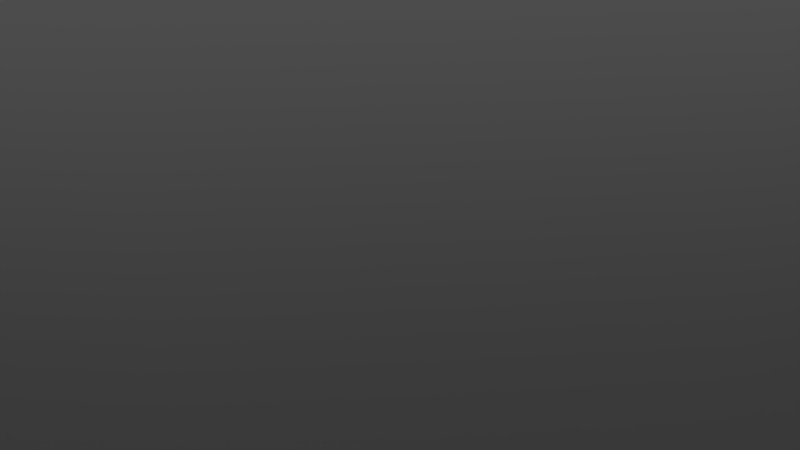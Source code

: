 # Source: lightbulb.blend  (saved by Blender 2.76.0; exported with 4.5.12 LTS)
import bpy
from mathutils import Matrix  # noqa: F401  (used for matrix-valued properties, if any)

bpy.ops.wm.read_factory_settings(use_empty=True)
scene = bpy.context.scene
scene.name = 'Scene'

# ---- collections
col_collection_1 = bpy.data.collections.new('Collection 1'); scene.collection.children.link(col_collection_1)

# ---- materials (node trees are filled in below, after node groups)
mat_material = bpy.data.materials.new('Material')
mat_material.alpha_threshold = 0.0
mat_material.use_transparent_shadow = False
mat_material.roughness = 0.5
mat_material.specular_intensity = 1.0
mat_material_001 = bpy.data.materials.new('Material.001')
mat_material_001.alpha_threshold = 0.0
mat_material_001.use_transparent_shadow = False
mat_material_001.diffuse_color = (0.1045, 0.1045, 0.1045, 1.0)
mat_material_001.roughness = 0.5
mat_material_001.specular_intensity = 1.0

# ---- material node trees

# ---- world
world_world = bpy.data.worlds.new('World'); scene.world = world_world
world_world.color = (0.05088, 0.05088, 0.05088)
world_world.use_sun_shadow = False
world_world.sun_shadow_jitter_overblur = 0.0
world_world.cycles.sampling_method = 'MANUAL'
world_world.cycles.sample_map_resolution = 256

# ---- cameras
cam_camera = bpy.data.cameras.new('Camera')
cam_camera.clip_end = 100.0
cam_camera.lens = 35.0
cam_camera.sensor_width = 32.0
cam_camera.sensor_height = 18.0
cam_camera.ortho_scale = 7.314
cam_camera.dof.focus_distance = 0.0
cam_camera.dof.aperture_fstop = 128.0

# ---- lights
light_hemi = bpy.data.lights.new('Hemi', 'SUN')
light_hemi.transmission_factor = 0.0
light_hemi.angle = 0.1993
light_hemi.energy = 1.0
light_hemi.shadow_buffer_clip_start = 0.5
light_hemi.shadow_soft_size = 0.1
light_hemi.shadow_cascade_max_distance = 1000.0
light_hemi.cycles.use_multiple_importance_sampling = False
light_lamp = bpy.data.lights.new('Lamp', 'POINT')
light_lamp.transmission_factor = 0.0
light_lamp.cutoff_distance = 30.0
light_lamp.energy = 212.0
light_lamp.shadow_buffer_clip_start = 1.001
light_lamp.shadow_soft_size = 0.166
light_lamp.shadow_maximum_resolution = 0.006
light_lamp.use_absolute_resolution = True
light_lamp.cycles.use_multiple_importance_sampling = False

# ---- meshes
me_cylinder_001 = bpy.data.meshes.new('Cylinder.001')
me_cylinder_001.from_pydata([(-2.323, -2.133, -3.129), (-2.323, -2.133, -2.714), (-2.323, 1.968, -3.129), (-2.323, 1.968, -2.714), (2.321, -2.133, -3.129), (2.321, -2.133, -2.714), (2.321, 1.968, -3.129), (2.321, 1.968, -2.714), (-0.001177, 1.968, -2.33), (-0.001177, 1.968, -2.746), (-0.001177, -2.133, -2.33), (-0.001177, -2.133, -2.746), (-2.323, -2.133, -3.129), (-2.543, -1.939, -2.714), (-2.543, 1.773, -2.714), (-2.323, 1.968, -3.129), (2.524, 1.788, -2.714), (2.321, 1.968, -3.129), (2.524, -1.953, -2.714), (2.321, -2.133, -3.129), (2.733, 1.788, -2.714), (2.937, 1.968, -3.129), (2.733, -1.953, -2.714), (2.937, -2.133, -3.129), (2.321, -2.133, -9.185), (2.321, 1.968, -9.185), (2.937, -2.133, -9.185), (2.937, 1.968, -9.185), (-2.885, -2.133, -3.129), (-2.665, -1.939, -2.714), (-2.665, 1.773, -2.714), (-2.885, 1.968, -3.129), (-2.323, 1.968, -9.185), (-2.323, -2.133, -9.185), (-2.885, 1.968, -9.185), (-2.885, -2.133, -9.185), (2.321, 1.968, -2.714), (2.321, -2.133, -2.714), (2.937, 1.968, -2.714), (2.937, -2.133, -2.714), (-2.323, -2.133, -2.714), (-2.323, 1.968, -2.714), (-2.885, -2.133, -2.714), (-2.885, 1.968, -2.714), (-2.543, -1.939, -2.002), (-2.543, 1.773, -2.002), (-2.665, -1.939, -2.006), (-2.665, 1.773, -2.006), (-2.544, -1.939, -1.999), (-2.544, 1.773, -1.999), (-2.664, -1.939, -2.009), (-2.664, 1.773, -2.009), (-2.565, -1.939, -1.979), (-2.565, 1.773, -1.979), (-2.643, -1.939, -2.029), (-2.643, 1.773, -2.029), (-2.552, -1.939, -1.987), (-2.552, 1.773, -1.987), (-2.656, -1.939, -2.021), (-2.656, 1.773, -2.021), (-2.552, -1.939, -1.987), (-2.552, 1.773, -1.987), (-2.656, -1.939, -2.021), (-2.656, 1.773, -2.021), (-2.552, -1.939, -1.987), (-2.552, 1.773, -1.987), (-2.656, -1.939, -2.021), (-2.656, 1.773, -2.021), (-2.562, -1.939, -1.98), (-2.562, 1.773, -1.98), (-2.646, -1.939, -2.027), (-2.646, 1.773, -2.027), (-2.543, -1.939, -2.004), (-2.543, 1.773, -2.004), (-2.665, -1.939, -2.003), (-2.665, 1.773, -2.003), (-2.548, -1.939, -1.991), (-2.548, 1.773, -1.991), (-2.66, -1.939, -2.017), (-2.66, 1.773, -2.017), (-6.683, -1.939, 3.248), (-6.683, 1.773, 3.248), (-6.794, -1.939, 3.222), (-6.794, 1.773, 3.222), (-7.426, -1.939, 4.19), (-7.426, 1.773, 4.19), (-7.537, -1.939, 4.164), (-7.537, 1.773, 4.164), (2.581, 1.76, -2.714), (2.509, -1.951, -2.714), (2.703, 1.758, -2.714), (2.63, -1.953, -2.714), (2.581, 1.76, -2.002), (2.509, -1.951, -2.002), (2.703, 1.758, -2.006), (2.63, -1.953, -2.006), (2.582, 1.76, -1.999), (2.509, -1.951, -1.999), (2.702, 1.758, -2.009), (2.629, -1.953, -2.009), (2.603, 1.76, -1.979), (2.53, -1.951, -1.979), (2.681, 1.758, -2.029), (2.609, -1.953, -2.029), (2.59, 1.76, -1.987), (2.517, -1.951, -1.987), (2.694, 1.758, -2.021), (2.621, -1.953, -2.021), (2.59, 1.76, -1.987), (2.517, -1.951, -1.987), (2.694, 1.758, -2.021), (2.621, -1.953, -2.021), (2.59, 1.76, -1.987), (2.517, -1.951, -1.987), (2.694, 1.758, -2.021), (2.621, -1.953, -2.021), (2.6, 1.76, -1.98), (2.527, -1.951, -1.98), (2.684, 1.758, -2.027), (2.612, -1.953, -2.027), (2.581, 1.76, -2.004), (2.509, -1.951, -2.004), (2.703, 1.758, -2.003), (2.63, -1.953, -2.003), (2.586, 1.76, -1.991), (2.514, -1.951, -1.991), (2.698, 1.758, -2.017), (2.625, -1.953, -2.017), (6.72, 1.681, 4.201), (6.648, -2.03, 4.201), (6.832, 1.679, 4.175), (6.759, -2.032, 4.175), (-1.564e-08, 1.132, -2.541), (0.2208, 1.11, -2.541), (0.4331, 1.046, -2.541), (0.6288, 0.941, -2.541), (0.8003, 0.8003, -2.541), (0.941, 0.6288, -2.541), (1.046, 0.4331, -2.541), (1.11, 0.2208, -2.541), (1.132, 4.79e-08, -2.541), (1.11, -0.2208, -2.541), (1.046, -0.4331, -2.541), (0.941, -0.6288, -2.541), (0.8003, -0.8003, -2.541), (0.6288, -0.941, -2.541), (0.4331, -1.046, -2.541), (0.2208, -1.11, -2.541), (-3.844e-07, -1.132, -2.541), (-0.2208, -1.11, -2.541), (-0.4331, -1.046, -2.541), (-0.6288, -0.941, -2.541), (-0.8003, -0.8003, -2.541), (-0.941, -0.6288, -2.541), (-1.046, -0.4331, -2.541), (-1.11, -0.2208, -2.541), (-1.132, 1.055e-06, -2.541), (-1.11, 0.2208, -2.541), (-1.046, 0.4331, -2.541), (-0.941, 0.6288, -2.541), (-0.8003, 0.8003, -2.541), (-0.6288, 0.941, -2.541), (-0.4331, 1.046, -2.541), (-0.2208, 1.11, -2.541), (-1.151e-07, 1.968, 0.6843), (0.3839, 1.93, 0.6843), (0.753, 1.818, 0.6843), (1.093, 1.636, 0.6843), (1.391, 1.391, 0.6843), (1.636, 1.093, 0.6843), (1.818, 0.753, 0.6843), (1.93, 0.3839, 0.6843), (1.968, -1.263e-07, 0.6843), (1.93, -0.3839, 0.6843), (1.818, -0.753, 0.6843), (1.636, -1.093, 0.6843), (1.391, -1.391, 0.6843), (1.093, -1.636, 0.6843), (0.753, -1.818, 0.6843), (0.3839, -1.93, 0.6843), (-7.562e-07, -1.968, 0.6843), (-0.3839, -1.93, 0.6843), (-0.753, -1.818, 0.6843), (-1.093, -1.636, 0.6843), (-1.391, -1.391, 0.6843), (-1.636, -1.093, 0.6843), (-1.818, -0.753, 0.6843), (-1.93, -0.3839, 0.6843), (-1.968, 1.625e-06, 0.6843), (-1.93, 0.3839, 0.6843), (-1.818, 0.753, 0.6843), (-1.636, 1.093, 0.6843), (-1.391, 1.391, 0.6843), (-1.093, 1.636, 0.6843), (-0.7529, 1.818, 0.6843), (-0.3838, 1.93, 0.6843), (0.205, 1.03, 0.5433), (0.4021, 0.9707, 0.5433), (0.5837, 0.8736, 0.5433), (0.7429, 0.7429, 0.5433), (0.8736, 0.5837, 0.5433), (0.9707, 0.4021, 0.5433), (1.03, 0.205, 0.5433), (1.051, 1.008e-07, 0.5433), (1.03, -0.205, 0.5433), (0.9707, -0.4021, 0.5433), (0.8736, -0.5837, 0.5433), (0.7429, -0.7429, 0.5433), (0.5837, -0.8736, 0.5433), (0.4021, -0.9707, 0.5433), (0.205, -1.03, 0.5433), (-3.613e-07, -1.051, 0.5433), (-0.205, -1.03, 0.5433), (-0.4021, -0.9707, 0.5433), (-0.5837, -0.8736, 0.5433), (-0.7429, -0.7429, 0.5433), (-0.8736, -0.5837, 0.5433), (-0.9707, -0.4021, 0.5433), (-1.03, -0.205, 0.5433), (-1.051, 1.036e-06, 0.5433), (-1.03, 0.205, 0.5433), (-0.9707, 0.4021, 0.5433), (-0.8736, 0.5837, 0.5433), (-0.7429, 0.7429, 0.5433), (-0.5837, 0.8736, 0.5433), (-0.4021, 0.9707, 0.5433), (-0.205, 1.03, 0.5433), (-1.894e-08, 1.051, 0.5433), (-3.278e-07, 1.694, 0.9959), (-1.151e-07, 1.968, 0.7239), (-2.215e-07, 1.831, 0.9595), (-1.439e-07, 1.931, 0.8599), (0.3305, 1.662, 0.9959), (0.3839, 1.93, 0.7239), (0.3572, 1.796, 0.9595), (0.3767, 1.894, 0.8599), (0.6484, 1.565, 0.9959), (0.753, 1.818, 0.7239), (0.7007, 1.692, 0.9595), (0.7389, 1.784, 0.8599), (0.9413, 1.409, 0.9959), (1.093, 1.636, 0.7239), (1.017, 1.522, 0.9595), (1.073, 1.606, 0.8599), (1.198, 1.198, 0.9959), (1.391, 1.391, 0.7239), (1.295, 1.295, 0.9595), (1.365, 1.365, 0.8599), (1.409, 0.9413, 0.9959), (1.636, 1.093, 0.7239), (1.522, 1.017, 0.9595), (1.606, 1.073, 0.8599), (1.565, 0.6484, 0.9959), (1.818, 0.753, 0.7239), (1.692, 0.7007, 0.9595), (1.784, 0.7389, 0.8599), (1.662, 0.3305, 0.9959), (1.93, 0.3839, 0.7239), (1.796, 0.3572, 0.9595), (1.894, 0.3767, 0.8599), (1.694, -2.086e-07, 0.9959), (1.968, -1.263e-07, 0.7239), (1.831, -1.675e-07, 0.9595), (1.931, -1.378e-07, 0.8599), (1.662, -0.3305, 0.9959), (1.93, -0.3839, 0.7239), (1.796, -0.3572, 0.9595), (1.894, -0.3767, 0.8599), (1.565, -0.6484, 0.9959), (1.818, -0.753, 0.7239), (1.692, -0.7007, 0.9595), (1.784, -0.7389, 0.8599), (1.409, -0.9413, 0.9959), (1.636, -1.093, 0.7239), (1.522, -1.017, 0.9595), (1.606, -1.073, 0.8599), (1.198, -1.198, 0.9959), (1.391, -1.391, 0.7239), (1.295, -1.295, 0.9595), (1.365, -1.365, 0.8599), (0.9413, -1.409, 0.9959), (1.093, -1.636, 0.7239), (1.017, -1.522, 0.9595), (1.073, -1.606, 0.8599), (0.6484, -1.565, 0.9959), (0.753, -1.818, 0.7239), (0.7007, -1.692, 0.9595), (0.7389, -1.784, 0.8599), (0.3305, -1.662, 0.9959), (0.3839, -1.93, 0.7239), (0.3572, -1.796, 0.9595), (0.3767, -1.894, 0.8599), (-1.196e-06, -1.694, 0.9959), (-7.562e-07, -1.968, 0.7239), (-9.76e-07, -1.831, 0.9595), (-8.149e-07, -1.931, 0.8599), (-0.3305, -1.662, 0.9959), (-0.3839, -1.93, 0.7239), (-0.3572, -1.796, 0.9595), (-0.3767, -1.894, 0.8599), (-0.6484, -1.565, 0.9959), (-0.753, -1.818, 0.7239), (-0.7007, -1.692, 0.9595), (-0.7389, -1.784, 0.8599), (-0.9413, -1.409, 0.9959), (-1.093, -1.636, 0.7239), (-1.017, -1.522, 0.9595), (-1.073, -1.606, 0.8599), (-1.198, -1.198, 0.9959), (-1.391, -1.391, 0.7239), (-1.295, -1.295, 0.9595), (-1.365, -1.365, 0.8599), (-1.409, -0.9413, 0.9959), (-1.636, -1.093, 0.7239), (-1.522, -1.017, 0.9595), (-1.606, -1.073, 0.8599), (-1.565, -0.6484, 0.9959), (-1.818, -0.753, 0.7239), (-1.692, -0.7007, 0.9595), (-1.784, -0.7389, 0.8599), (-1.662, -0.3305, 0.9959), (-1.93, -0.3839, 0.7239), (-1.796, -0.3572, 0.9595), (-1.894, -0.3767, 0.8599), (-1.694, 1.723e-06, 0.9959), (-1.968, 1.625e-06, 0.7239), (-1.831, 1.674e-06, 0.9595), (-1.931, 1.638e-06, 0.8599), (-1.662, 0.3305, 0.9959), (-1.93, 0.3839, 0.7239), (-1.796, 0.3572, 0.9595), (-1.894, 0.3767, 0.8599), (-1.565, 0.6484, 0.9959), (-1.818, 0.753, 0.7239), (-1.692, 0.7007, 0.9595), (-1.784, 0.7389, 0.8599), (-1.409, 0.9413, 0.9959), (-1.636, 1.093, 0.7239), (-1.522, 1.017, 0.9595), (-1.606, 1.073, 0.8599), (-1.198, 1.198, 0.9959), (-1.391, 1.391, 0.7239), (-1.295, 1.295, 0.9595), (-1.365, 1.365, 0.8599), (-0.9413, 1.409, 0.9959), (-1.093, 1.636, 0.7239), (-1.017, 1.522, 0.9595), (-1.073, 1.606, 0.8599), (-0.6484, 1.565, 0.9959), (-0.7529, 1.818, 0.7239), (-0.7007, 1.692, 0.9595), (-0.7389, 1.784, 0.8599), (-0.3305, 1.662, 0.9959), (-0.3838, 1.93, 0.7239), (-0.3572, 1.796, 0.9595), (-0.3767, 1.894, 0.8599)], [], [(5, 4, 19, 37), (8, 7, 6, 9), (1, 3, 41, 40), (10, 1, 0, 11), (11, 9, 6, 4), (10, 8, 3, 1), (5, 7, 8, 10), (0, 2, 9, 11), (5, 10, 11, 4), (3, 8, 9, 2), (15, 12, 33, 32), (37, 19, 23, 39), (3, 2, 15, 41), (0, 1, 40, 12), (4, 6, 17, 19), (7, 5, 37, 36), (6, 7, 36, 17), (2, 0, 12, 15), (38, 39, 23, 21), (17, 36, 38, 21), (17, 21, 27, 25), (16, 18, 22, 20), (24, 25, 27, 26), (21, 23, 26, 27), (23, 19, 24, 26), (19, 17, 25, 24), (42, 43, 31, 28), (14, 30, 47, 45), (41, 15, 31, 43), (12, 40, 42, 28), (32, 33, 35, 34), (12, 28, 35, 33), (31, 15, 32, 34), (28, 31, 34, 35), (18, 16, 36, 37), (20, 22, 39, 38), (22, 18, 37, 39), (16, 20, 38, 36), (14, 13, 40, 41), (29, 30, 43, 42), (30, 14, 41, 43), (13, 29, 42, 40), (46, 44, 48, 50), (13, 14, 45, 44), (29, 13, 44, 46), (30, 29, 46, 47), (49, 51, 55, 53), (47, 46, 50, 51), (45, 47, 51, 49), (44, 45, 49, 48), (52, 53, 57, 56), (48, 49, 53, 52), (50, 48, 52, 54), (51, 50, 54, 55), (58, 56, 60, 62), (54, 52, 56, 58), (55, 54, 58, 59), (53, 55, 59, 57), (61, 63, 67, 65), (59, 58, 62, 63), (57, 59, 63, 61), (56, 57, 61, 60), (66, 64, 68, 70), (60, 61, 65, 64), (62, 60, 64, 66), (63, 62, 66, 67), (71, 70, 74, 75), (67, 66, 70, 71), (65, 67, 71, 69), (64, 65, 69, 68), (73, 75, 79, 77), (69, 71, 75, 73), (68, 69, 73, 72), (70, 68, 72, 74), (78, 76, 80, 82), (72, 73, 77, 76), (74, 72, 76, 78), (75, 74, 78, 79), (81, 83, 87, 85), (79, 78, 82, 83), (77, 79, 83, 81), (76, 77, 81, 80), (84, 85, 87, 86), (80, 81, 85, 84), (82, 80, 84, 86), (83, 82, 86, 87), (89, 91, 95, 93), (94, 92, 96, 98), (88, 89, 93, 92), (90, 88, 92, 94), (91, 90, 94, 95), (97, 99, 103, 101), (95, 94, 98, 99), (93, 95, 99, 97), (92, 93, 97, 96), (100, 101, 105, 104), (96, 97, 101, 100), (98, 96, 100, 102), (99, 98, 102, 103), (106, 104, 108, 110), (102, 100, 104, 106), (103, 102, 106, 107), (101, 103, 107, 105), (109, 111, 115, 113), (107, 106, 110, 111), (105, 107, 111, 109), (104, 105, 109, 108), (114, 112, 116, 118), (108, 109, 113, 112), (110, 108, 112, 114), (111, 110, 114, 115), (119, 118, 122, 123), (115, 114, 118, 119), (113, 115, 119, 117), (112, 113, 117, 116), (121, 123, 127, 125), (117, 119, 123, 121), (116, 117, 121, 120), (118, 116, 120, 122), (126, 124, 128, 130), (120, 121, 125, 124), (122, 120, 124, 126), (123, 122, 126, 127), (127, 126, 130, 131), (125, 127, 131, 129), (124, 125, 129, 128), (129, 131, 130, 128), (195, 353, 229, 164), (166, 237, 241, 167), (167, 241, 245, 168), (168, 245, 249, 169), (169, 249, 253, 170), (170, 253, 257, 171), (171, 257, 261, 172), (172, 261, 265, 173), (173, 265, 269, 174), (174, 269, 273, 175), (175, 273, 277, 176), (176, 277, 281, 177), (177, 281, 285, 178), (178, 285, 289, 179), (179, 289, 293, 180), (180, 293, 297, 181), (181, 297, 301, 182), (182, 301, 305, 183), (183, 305, 309, 184), (184, 309, 313, 185), (185, 313, 317, 186), (186, 317, 321, 187), (187, 321, 325, 188), (188, 325, 329, 189), (189, 329, 333, 190), (190, 333, 337, 191), (191, 337, 341, 192), (192, 341, 345, 193), (193, 345, 349, 194), (194, 349, 353, 195), (165, 233, 237, 166), (232, 228, 352, 348, 344, 340, 336, 332, 328, 324, 320, 316, 312, 308, 304, 300, 296, 292, 288, 284, 280, 276, 272, 268, 264, 260, 256, 252, 248, 244, 240, 236), (132, 133, 134, 135, 136, 137, 138, 139, 140, 141, 142, 143, 144, 145, 146, 147, 148, 149, 150, 151, 152, 153, 154, 155, 156, 157, 158, 159, 160, 161, 162, 163), (225, 194, 195, 226), (226, 195, 164, 227), (224, 193, 194, 225), (223, 192, 193, 224), (222, 191, 192, 223), (221, 190, 191, 222), (220, 189, 190, 221), (219, 188, 189, 220), (218, 187, 188, 219), (217, 186, 187, 218), (216, 185, 186, 217), (215, 184, 185, 216), (214, 183, 184, 215), (213, 182, 183, 214), (212, 181, 182, 213), (211, 180, 181, 212), (210, 179, 180, 211), (209, 178, 179, 210), (208, 177, 178, 209), (207, 176, 177, 208), (206, 175, 176, 207), (205, 174, 175, 206), (204, 173, 174, 205), (203, 172, 173, 204), (202, 171, 172, 203), (201, 170, 171, 202), (200, 169, 170, 201), (199, 168, 169, 200), (198, 167, 168, 199), (197, 166, 167, 198), (196, 165, 166, 197), (227, 164, 165, 196), (132, 227, 196, 133), (133, 196, 197, 134), (134, 197, 198, 135), (135, 198, 199, 136), (136, 199, 200, 137), (137, 200, 201, 138), (138, 201, 202, 139), (139, 202, 203, 140), (140, 203, 204, 141), (141, 204, 205, 142), (142, 205, 206, 143), (143, 206, 207, 144), (144, 207, 208, 145), (145, 208, 209, 146), (146, 209, 210, 147), (147, 210, 211, 148), (148, 211, 212, 149), (149, 212, 213, 150), (150, 213, 214, 151), (151, 214, 215, 152), (152, 215, 216, 153), (153, 216, 217, 154), (154, 217, 218, 155), (155, 218, 219, 156), (156, 219, 220, 157), (157, 220, 221, 158), (158, 221, 222, 159), (159, 222, 223, 160), (160, 223, 224, 161), (161, 224, 225, 162), (163, 226, 227, 132), (162, 225, 226, 163), (233, 229, 231, 235), (235, 231, 230, 234), (234, 230, 228, 232), (237, 233, 235, 239), (239, 235, 234, 238), (238, 234, 232, 236), (241, 237, 239, 243), (243, 239, 238, 242), (242, 238, 236, 240), (245, 241, 243, 247), (247, 243, 242, 246), (246, 242, 240, 244), (249, 245, 247, 251), (251, 247, 246, 250), (250, 246, 244, 248), (253, 249, 251, 255), (255, 251, 250, 254), (254, 250, 248, 252), (257, 253, 255, 259), (259, 255, 254, 258), (258, 254, 252, 256), (261, 257, 259, 263), (263, 259, 258, 262), (262, 258, 256, 260), (265, 261, 263, 267), (267, 263, 262, 266), (266, 262, 260, 264), (269, 265, 267, 271), (271, 267, 266, 270), (270, 266, 264, 268), (273, 269, 271, 275), (275, 271, 270, 274), (274, 270, 268, 272), (277, 273, 275, 279), (279, 275, 274, 278), (278, 274, 272, 276), (281, 277, 279, 283), (283, 279, 278, 282), (282, 278, 276, 280), (285, 281, 283, 287), (287, 283, 282, 286), (286, 282, 280, 284), (289, 285, 287, 291), (291, 287, 286, 290), (290, 286, 284, 288), (293, 289, 291, 295), (295, 291, 290, 294), (294, 290, 288, 292), (297, 293, 295, 299), (299, 295, 294, 298), (298, 294, 292, 296), (301, 297, 299, 303), (303, 299, 298, 302), (302, 298, 296, 300), (305, 301, 303, 307), (307, 303, 302, 306), (306, 302, 300, 304), (309, 305, 307, 311), (311, 307, 306, 310), (310, 306, 304, 308), (313, 309, 311, 315), (315, 311, 310, 314), (314, 310, 308, 312), (317, 313, 315, 319), (319, 315, 314, 318), (318, 314, 312, 316), (321, 317, 319, 323), (323, 319, 318, 322), (322, 318, 316, 320), (325, 321, 323, 327), (327, 323, 322, 326), (326, 322, 320, 324), (329, 325, 327, 331), (331, 327, 326, 330), (330, 326, 324, 328), (333, 329, 331, 335), (335, 331, 330, 334), (334, 330, 328, 332), (337, 333, 335, 339), (339, 335, 334, 338), (338, 334, 332, 336), (341, 337, 339, 343), (343, 339, 338, 342), (342, 338, 336, 340), (345, 341, 343, 347), (347, 343, 342, 346), (346, 342, 340, 344), (349, 345, 347, 351), (351, 347, 346, 350), (350, 346, 344, 348), (353, 349, 351, 355), (355, 351, 350, 354), (354, 350, 348, 352), (229, 353, 355, 231), (231, 355, 354, 230), (230, 354, 352, 228), (164, 229, 233, 165)])
me_cylinder_001.use_remesh_preserve_volume = False
me_cylinder_001.use_remesh_preserve_attributes = False
me_cylinder_001.use_mirror_vertex_groups = False
me_cylinder_001.update()
me_cylinder = bpy.data.meshes.new('Cylinder')
me_cylinder.from_pydata([(1.057e-07, 0.1102, -1.0), (1.171e-07, 0.01425, 1.0), (0.0215, 0.1081, -1.0), (0.00278, 0.01398, 1.0), (0.04218, 0.1018, -1.0), (0.005453, 0.01317, 1.0), (0.06124, 0.09165, -1.0), (0.007917, 0.01185, 1.0), (0.07794, 0.07794, -1.0), (0.01008, 0.01008, 1.0), (0.09165, 0.06124, -1.0), (0.01185, 0.007917, 1.0), (0.1018, 0.04218, -1.0), (0.01317, 0.005453, 1.0), (0.1081, 0.0215, -1.0), (0.01398, 0.00278, 1.0), (0.1102, 2.619e-07, -1.0), (0.01425, 2.82e-07, 1.0), (0.1081, -0.0215, -1.0), (0.01398, -0.00278, 1.0), (0.1018, -0.04218, -1.0), (0.01317, -0.005453, 1.0), (0.09165, -0.06124, -1.0), (0.01185, -0.007917, 1.0), (0.07794, -0.07794, -1.0), (0.01008, -0.01008, 1.0), (0.06124, -0.09165, -1.0), (0.007917, -0.01185, 1.0), (0.04218, -0.1018, -1.0), (0.005453, -0.01316, 1.0), (0.0215, -0.1081, -1.0), (0.00278, -0.01398, 1.0), (6.974e-08, -0.1102, -1.0), (1.124e-07, -0.01425, 1.0), (-0.0215, -0.1081, -1.0), (-0.00278, -0.01398, 1.0), (-0.04218, -0.1018, -1.0), (-0.005453, -0.01316, 1.0), (-0.06124, -0.09165, -1.0), (-0.007917, -0.01185, 1.0), (-0.07794, -0.07794, -1.0), (-0.01008, -0.01008, 1.0), (-0.09165, -0.06124, -1.0), (-0.01185, -0.007917, 1.0), (-0.1018, -0.04218, -1.0), (-0.01317, -0.005453, 1.0), (-0.1081, -0.0215, -1.0), (-0.01398, -0.00278, 1.0), (-0.1102, 3.6e-07, -1.0), (-0.01425, 2.947e-07, 1.0), (-0.1081, 0.0215, -1.0), (-0.01398, 0.00278, 1.0), (-0.1018, 0.04218, -1.0), (-0.01317, 0.005453, 1.0), (-0.09165, 0.06124, -1.0), (-0.01185, 0.007917, 1.0), (-0.07794, 0.07794, -1.0), (-0.01008, 0.01008, 1.0), (-0.06124, 0.09165, -1.0), (-0.007917, 0.01185, 1.0), (-0.04218, 0.1018, -1.0), (-0.005453, 0.01317, 1.0), (-0.0215, 0.1081, -1.0), (-0.00278, 0.01398, 1.0), (9.229e-08, 0.2228, -0.9098), (8.133e-08, 0.3171, -0.6892), (7.966e-08, 0.3329, -0.472), (6.694e-08, 0.4171, -0.3199), (3.417e-08, 0.7123, 0.2331), (3.018e-08, 0.7458, 0.5188), (0.1455, 0.7315, 0.5188), (0.139, 0.6986, 0.2331), (0.08137, 0.4091, -0.3199), (0.06495, 0.3265, -0.472), (0.06186, 0.311, -0.6892), (0.04346, 0.2185, -0.9098), (0.2854, 0.6891, 0.5188), (0.2726, 0.658, 0.2331), (0.1596, 0.3853, -0.3199), (0.1274, 0.3076, -0.472), (0.1213, 0.2929, -0.6892), (0.08525, 0.2058, -0.9098), (0.4144, 0.6201, 0.5188), (0.3957, 0.5922, 0.2331), (0.2317, 0.3468, -0.3199), (0.185, 0.2768, -0.472), (0.1762, 0.2636, -0.6892), (0.1238, 0.1852, -0.9098), (0.5274, 0.5274, 0.5188), (0.5036, 0.5036, 0.2331), (0.2949, 0.2949, -0.3199), (0.2354, 0.2354, -0.472), (0.2242, 0.2242, -0.6892), (0.1575, 0.1575, -0.9098), (0.6201, 0.4144, 0.5188), (0.5922, 0.3957, 0.2331), (0.3468, 0.2317, -0.3199), (0.2768, 0.185, -0.472), (0.2636, 0.1762, -0.6892), (0.1852, 0.1238, -0.9098), (0.6891, 0.2854, 0.5188), (0.658, 0.2726, 0.2331), (0.3853, 0.1596, -0.3199), (0.3076, 0.1274, -0.472), (0.2929, 0.1213, -0.6892), (0.2058, 0.08525, -0.9098), (0.7315, 0.1455, 0.5188), (0.6986, 0.139, 0.2331), (0.4091, 0.08137, -0.3199), (0.3265, 0.06495, -0.472), (0.311, 0.06186, -0.6892), (0.2185, 0.04346, -0.9098), (0.7458, 1.287e-07, 0.5188), (0.7123, 1.358e-07, 0.2331), (0.4171, 2.009e-07, -0.3199), (0.3329, 2.145e-07, -0.472), (0.3171, 2.184e-07, -0.6892), (0.2228, 2.383e-07, -0.9098), (0.7315, -0.1455, 0.5188), (0.6986, -0.139, 0.2331), (0.4091, -0.08137, -0.3199), (0.3265, -0.06495, -0.472), (0.311, -0.06186, -0.6892), (0.2185, -0.04346, -0.9098), (0.6891, -0.2854, 0.5188), (0.658, -0.2726, 0.2331), (0.3853, -0.1596, -0.3199), (0.3076, -0.1274, -0.472), (0.2929, -0.1213, -0.6892), (0.2058, -0.08525, -0.9098), (0.6201, -0.4144, 0.5188), (0.5922, -0.3957, 0.2331), (0.3468, -0.2317, -0.3199), (0.2768, -0.185, -0.472), (0.2636, -0.1762, -0.6892), (0.1852, -0.1238, -0.9098), (0.5274, -0.5274, 0.5188), (0.5036, -0.5036, 0.2331), (0.2949, -0.2949, -0.3199), (0.2354, -0.2354, -0.472), (0.2242, -0.2242, -0.6892), (0.1575, -0.1575, -0.9098), (0.4144, -0.6201, 0.5188), (0.3957, -0.5922, 0.2331), (0.2317, -0.3468, -0.3199), (0.185, -0.2768, -0.472), (0.1762, -0.2636, -0.6892), (0.1238, -0.1852, -0.9098), (0.2854, -0.6891, 0.5188), (0.2726, -0.658, 0.2331), (0.1596, -0.3853, -0.3199), (0.1274, -0.3076, -0.472), (0.1213, -0.2929, -0.6892), (0.08525, -0.2058, -0.9098), (0.1455, -0.7315, 0.5188), (0.139, -0.6986, 0.2331), (0.08137, -0.4091, -0.3199), (0.06495, -0.3265, -0.472), (0.06186, -0.311, -0.6892), (0.04346, -0.2185, -0.9098), (-2.128e-07, -0.7458, 0.5188), (-1.979e-07, -0.7123, 0.2331), (-6.895e-08, -0.4171, -0.3199), (-2.882e-08, -0.3329, -0.472), (-2.198e-08, -0.3171, -0.6892), (1.971e-08, -0.2228, -0.9098), (-0.1455, -0.7315, 0.5188), (-0.139, -0.6986, 0.2331), (-0.08137, -0.4091, -0.3199), (-0.06495, -0.3265, -0.472), (-0.06186, -0.311, -0.6892), (-0.04346, -0.2185, -0.9098), (-0.2854, -0.6891, 0.5188), (-0.2726, -0.658, 0.2331), (-0.1596, -0.3853, -0.3199), (-0.1274, -0.3076, -0.472), (-0.1213, -0.2929, -0.6892), (-0.08525, -0.2058, -0.9098), (-0.4144, -0.6201, 0.5188), (-0.3957, -0.5922, 0.2331), (-0.2317, -0.3468, -0.3199), (-0.185, -0.2768, -0.472), (-0.1762, -0.2636, -0.6892), (-0.1238, -0.1852, -0.9098), (-0.5274, -0.5274, 0.5188), (-0.5036, -0.5036, 0.2331), (-0.2949, -0.2949, -0.3199), (-0.2354, -0.2354, -0.472), (-0.2242, -0.2242, -0.6892), (-0.1575, -0.1575, -0.9098), (-0.6201, -0.4144, 0.5188), (-0.5922, -0.3957, 0.2331), (-0.3468, -0.2317, -0.3199), (-0.2768, -0.185, -0.472), (-0.2636, -0.1762, -0.6892), (-0.1852, -0.1238, -0.9098), (-0.6891, -0.2854, 0.5188), (-0.658, -0.2726, 0.2331), (-0.3853, -0.1596, -0.3199), (-0.3076, -0.1274, -0.472), (-0.2929, -0.1213, -0.6892), (-0.2058, -0.08525, -0.9098), (-0.7315, -0.1455, 0.5188), (-0.6986, -0.139, 0.2331), (-0.4091, -0.08137, -0.3199), (-0.3265, -0.06495, -0.472), (-0.311, -0.06186, -0.6892), (-0.2185, -0.04346, -0.9098), (-0.7458, 7.926e-07, 0.5188), (-0.7123, 7.698e-07, 0.2331), (-0.4171, 5.722e-07, -0.3199), (-0.3329, 5.109e-07, -0.472), (-0.3171, 5.006e-07, -0.6892), (-0.2228, 4.366e-07, -0.9098), (-0.7315, 0.1455, 0.5188), (-0.6986, 0.139, 0.2331), (-0.4091, 0.08137, -0.3199), (-0.3265, 0.06495, -0.472), (-0.311, 0.06186, -0.6892), (-0.2185, 0.04346, -0.9098), (-0.6891, 0.2854, 0.5188), (-0.658, 0.2726, 0.2331), (-0.3853, 0.1596, -0.3199), (-0.3076, 0.1274, -0.472), (-0.2929, 0.1213, -0.6892), (-0.2058, 0.08525, -0.9098), (-0.6201, 0.4144, 0.5188), (-0.5922, 0.3957, 0.2331), (-0.3468, 0.2317, -0.3199), (-0.2768, 0.185, -0.472), (-0.2636, 0.1762, -0.6892), (-0.1852, 0.1238, -0.9098), (-0.5274, 0.5274, 0.5188), (-0.5036, 0.5036, 0.2331), (-0.2949, 0.2949, -0.3199), (-0.2354, 0.2354, -0.472), (-0.2242, 0.2242, -0.6892), (-0.1575, 0.1575, -0.9098), (-0.4144, 0.6201, 0.5188), (-0.3957, 0.5922, 0.2331), (-0.2317, 0.3468, -0.3199), (-0.185, 0.2768, -0.472), (-0.1762, 0.2636, -0.6892), (-0.1238, 0.1852, -0.9098), (-0.2854, 0.6891, 0.5188), (-0.2726, 0.658, 0.2331), (-0.1596, 0.3853, -0.3199), (-0.1274, 0.3076, -0.472), (-0.1213, 0.2929, -0.6892), (-0.08525, 0.2058, -0.9098), (-0.1455, 0.7315, 0.5188), (-0.139, 0.6986, 0.2331), (-0.08137, 0.4091, -0.3199), (-0.06495, 0.3265, -0.472), (-0.06186, 0.311, -0.6892), (-0.04346, 0.2185, -0.9098), (6.262e-08, 0.4469, -0.1687), (0.08718, 0.4383, -0.1687), (0.171, 0.4129, -0.1687), (0.2483, 0.3716, -0.1687), (0.316, 0.316, -0.1687), (0.3716, 0.2483, -0.1687), (0.4129, 0.171, -0.1687), (0.4383, 0.08719, -0.1687), (0.4469, 1.946e-07, -0.1687), (0.4383, -0.08718, -0.1687), (0.4129, -0.171, -0.1687), (0.3716, -0.2483, -0.1687), (0.316, -0.316, -0.1687), (0.2483, -0.3716, -0.1687), (0.171, -0.4129, -0.1687), (0.08718, -0.4383, -0.1687), (-8.3e-08, -0.4469, -0.1687), (-0.08719, -0.4383, -0.1687), (-0.171, -0.4129, -0.1687), (-0.2483, -0.3716, -0.1687), (-0.316, -0.316, -0.1687), (-0.3716, -0.2483, -0.1687), (-0.4129, -0.171, -0.1687), (-0.4383, -0.08718, -0.1687), (-0.4469, 5.924e-07, -0.1687), (-0.4383, 0.08719, -0.1687), (-0.4129, 0.171, -0.1687), (-0.3716, 0.2483, -0.1687), (-0.316, 0.316, -0.1687), (-0.2483, 0.3716, -0.1687), (-0.171, 0.4129, -0.1687), (-0.08718, 0.4383, -0.1687), (3.005e-08, 0.7617, 0.3853), (0.1486, 0.7471, 0.3853), (0.2915, 0.7037, 0.3853), (0.4232, 0.6334, 0.3853), (0.5386, 0.5386, 0.3853), (0.6334, 0.4232, 0.3853), (0.7037, 0.2915, 0.3853), (0.7471, 0.1486, 0.3853), (0.7617, 1.246e-07, 0.3853), (0.7471, -0.1486, 0.3853), (0.7037, -0.2915, 0.3853), (0.6334, -0.4232, 0.3853), (0.5386, -0.5386, 0.3853), (0.4232, -0.6334, 0.3853), (0.2915, -0.7037, 0.3853), (0.1486, -0.7471, 0.3853), (-2.182e-07, -0.7617, 0.3853), (-0.1486, -0.7471, 0.3853), (-0.2915, -0.7037, 0.3853), (-0.4232, -0.6334, 0.3853), (-0.5386, -0.5386, 0.3853), (-0.6334, -0.4232, 0.3853), (-0.7037, -0.2915, 0.3853), (-0.7471, -0.1486, 0.3853), (-0.7617, 8.026e-07, 0.3853), (-0.7471, 0.1486, 0.3853), (-0.7037, 0.2915, 0.3853), (-0.6334, 0.4232, 0.3853), (-0.5386, 0.5386, 0.3853), (-0.4232, 0.6334, 0.3853), (-0.2915, 0.7037, 0.3853), (-0.1486, 0.7471, 0.3853), (5.19e-08, 0.6075, 0.7594), (0.1185, 0.5958, 0.7594), (0.2325, 0.5613, 0.7594), (0.3375, 0.5051, 0.7594), (0.4296, 0.4296, 0.7594), (0.5051, 0.3375, 0.7594), (0.5613, 0.2325, 0.7594), (0.5958, 0.1185, 0.7594), (0.6075, 1.443e-07, 0.7594), (0.5958, -0.1185, 0.7594), (0.5613, -0.2325, 0.7594), (0.5051, -0.3375, 0.7594), (0.4296, -0.4296, 0.7594), (0.3375, -0.5051, 0.7594), (0.2325, -0.5613, 0.7594), (0.1185, -0.5958, 0.7594), (-1.46e-07, -0.6075, 0.7594), (-0.1185, -0.5958, 0.7594), (-0.2325, -0.5613, 0.7594), (-0.3375, -0.5051, 0.7594), (-0.4296, -0.4296, 0.7594), (-0.5051, -0.3375, 0.7594), (-0.5613, -0.2325, 0.7594), (-0.5958, -0.1185, 0.7594), (-0.6075, 6.851e-07, 0.7594), (-0.5958, 0.1185, 0.7594), (-0.5613, 0.2325, 0.7594), (-0.5051, 0.3375, 0.7594), (-0.4296, 0.4296, 0.7594), (-0.3375, 0.5051, 0.7594), (-0.2325, 0.5613, 0.7594), (-0.1185, 0.5958, 0.7594), (0.1359, 0.6832, 0.6391), (0.2666, 0.6436, 0.6391), (0.387, 0.5792, 0.6391), (0.4926, 0.4926, 0.6391), (0.5792, 0.387, 0.6391), (0.6436, 0.2666, 0.6391), (0.6832, 0.1359, 0.6391), (0.6966, 1.317e-07, 0.6391), (0.6832, -0.1359, 0.6391), (0.6436, -0.2666, 0.6391), (0.5792, -0.387, 0.6391), (0.4926, -0.4926, 0.6391), (0.387, -0.5792, 0.6391), (0.2666, -0.6436, 0.6391), (0.1359, -0.6832, 0.6391), (-1.879e-07, -0.6966, 0.6391), (-0.1359, -0.6832, 0.6391), (-0.2666, -0.6436, 0.6391), (-0.387, -0.5792, 0.6391), (-0.4926, -0.4926, 0.6391), (-0.5792, -0.387, 0.6391), (-0.6436, -0.2666, 0.6391), (-0.6832, -0.1359, 0.6391), (-0.6966, 7.517e-07, 0.6391), (-0.6832, 0.1359, 0.6391), (-0.6436, 0.2666, 0.6391), (-0.5792, 0.387, 0.6391), (-0.4926, 0.4926, 0.6391), (-0.387, 0.5792, 0.6391), (-0.2666, 0.6436, 0.6391), (-0.1359, 0.6832, 0.6391), (3.904e-08, 0.6966, 0.6391), (7.778e-08, 0.4342, 0.8979), (0.0847, 0.4258, 0.8979), (0.1661, 0.4011, 0.8979), (0.2412, 0.361, 0.8979), (0.307, 0.307, 0.8979), (0.361, 0.2412, 0.8979), (0.4011, 0.1661, 0.8979), (0.4258, 0.0847, 0.8979), (0.4342, 1.842e-07, 0.8979), (0.4258, -0.0847, 0.8979), (0.4011, -0.1661, 0.8979), (0.361, -0.2412, 0.8979), (0.307, -0.307, 0.8979), (0.2412, -0.361, 0.8979), (0.1661, -0.4011, 0.8979), (0.0847, -0.4258, 0.8979), (-6.369e-08, -0.4342, 0.8979), (-0.0847, -0.4258, 0.8979), (-0.1661, -0.4011, 0.8979), (-0.2412, -0.361, 0.8979), (-0.307, -0.307, 0.8979), (-0.361, -0.2412, 0.8979), (-0.4011, -0.1661, 0.8979), (-0.4258, -0.0847, 0.8979), (-0.4342, 5.706e-07, 0.8979), (-0.4258, 0.0847, 0.8979), (-0.4011, 0.1661, 0.8979), (-0.361, 0.2412, 0.8979), (-0.307, 0.307, 0.8979), (-0.2412, 0.361, 0.8979), (-0.1661, 0.4011, 0.8979), (-0.0847, 0.4258, 0.8979), (9.173e-08, 0.2757, 0.9609), (0.05378, 0.2704, 0.9609), (0.1055, 0.2547, 0.9609), (0.1532, 0.2292, 0.9609), (0.1949, 0.1949, 0.9609), (0.2292, 0.1532, 0.9609), (0.2547, 0.1055, 0.9609), (0.2704, 0.05378, 0.9609), (0.2757, 2.194e-07, 0.9609), (0.2704, -0.05378, 0.9609), (0.2547, -0.1055, 0.9609), (0.2292, -0.1532, 0.9609), (0.1949, -0.1949, 0.9609), (0.1532, -0.2292, 0.9609), (0.1055, -0.2547, 0.9609), (0.05378, -0.2704, 0.9609), (1.899e-09, -0.2757, 0.9609), (-0.05378, -0.2704, 0.9609), (-0.1055, -0.2547, 0.9609), (-0.1532, -0.2292, 0.9609), (-0.1949, -0.1949, 0.9609), (-0.2292, -0.1532, 0.9609), (-0.2547, -0.1055, 0.9609), (-0.2704, -0.05378, 0.9609), (-0.2757, 4.648e-07, 0.9609), (-0.2704, 0.05378, 0.9609), (-0.2547, 0.1055, 0.9609), (-0.2292, 0.1532, 0.9609), (-0.1949, 0.1949, 0.9609), (-0.1532, 0.2292, 0.9609), (-0.1055, 0.2547, 0.9609), (-0.05378, 0.2704, 0.9609), (7.147e-08, 0.3983, -0.3813), (0.0777, 0.3906, -0.3813), (0.1524, 0.3679, -0.3813), (0.2213, 0.3311, -0.3813), (0.2816, 0.2816, -0.3813), (0.3311, 0.2213, -0.3813), (0.3679, 0.1524, -0.3813), (0.3906, 0.0777, -0.3813), (0.3983, 2.029e-07, -0.3813), (0.3906, -0.0777, -0.3813), (0.3679, -0.1524, -0.3813), (0.3311, -0.2213, -0.3813), (0.2816, -0.2816, -0.3813), (0.2213, -0.3311, -0.3813), (0.1524, -0.3679, -0.3813), (0.0777, -0.3906, -0.3813), (-5.829e-08, -0.3983, -0.3813), (-0.0777, -0.3906, -0.3813), (-0.1524, -0.3679, -0.3813), (-0.2213, -0.3311, -0.3813), (-0.2816, -0.2816, -0.3813), (-0.3311, -0.2213, -0.3813), (-0.3679, -0.1524, -0.3813), (-0.3906, -0.0777, -0.3813), (-0.3983, 5.574e-07, -0.3813), (-0.3906, 0.0777, -0.3813), (-0.3679, 0.1524, -0.3813), (-0.3311, 0.2213, -0.3813), (-0.2816, 0.2816, -0.3813), (-0.2213, 0.3311, -0.3813), (-0.1524, 0.3679, -0.3813), (-0.0777, 0.3906, -0.3813), (8.402e-08, 0.284, -0.6537), (8.01e-08, 0.3343, -0.6317), (8.087e-08, 0.3145, -0.5947), (7.87e-08, 0.3413, -0.551), (8.209e-08, 0.3137, -0.5106), (0.06121, 0.3077, -0.5106), (0.06658, 0.3347, -0.551), (0.06135, 0.3084, -0.5947), (0.06523, 0.3279, -0.6317), (0.05541, 0.2786, -0.6537), (0.1201, 0.2898, -0.5106), (0.1306, 0.3153, -0.551), (0.1203, 0.2905, -0.5947), (0.1279, 0.3089, -0.6317), (0.1087, 0.2624, -0.6537), (0.1743, 0.2609, -0.5106), (0.1896, 0.2838, -0.551), (0.1747, 0.2615, -0.5947), (0.1857, 0.278, -0.6317), (0.1578, 0.2362, -0.6537), (0.2218, 0.2218, -0.5106), (0.2413, 0.2413, -0.551), (0.2224, 0.2224, -0.5947), (0.2364, 0.2364, -0.6317), (0.2008, 0.2008, -0.6537), (0.2609, 0.1743, -0.5106), (0.2838, 0.1896, -0.551), (0.2615, 0.1747, -0.5947), (0.278, 0.1857, -0.6317), (0.2362, 0.1578, -0.6537), (0.2898, 0.1201, -0.5106), (0.3153, 0.1306, -0.551), (0.2905, 0.1203, -0.5947), (0.3089, 0.1279, -0.6317), (0.2624, 0.1087, -0.6537), (0.3077, 0.06121, -0.5106), (0.3347, 0.06658, -0.551), (0.3084, 0.06135, -0.5947), (0.3279, 0.06523, -0.6317), (0.2786, 0.05541, -0.6537), (0.3137, 2.193e-07, -0.5106), (0.3413, 2.122e-07, -0.551), (0.3145, 2.196e-07, -0.5947), (0.3343, 2.14e-07, -0.6317), (0.284, 2.27e-07, -0.6537), (0.3077, -0.0612, -0.5106), (0.3347, -0.06658, -0.551), (0.3084, -0.06135, -0.5947), (0.3279, -0.06522, -0.6317), (0.2786, -0.05541, -0.6537), (0.2898, -0.1201, -0.5106), (0.3153, -0.1306, -0.551), (0.2905, -0.1203, -0.5947), (0.3089, -0.1279, -0.6317), (0.2624, -0.1087, -0.6537), (0.2609, -0.1743, -0.5106), (0.2838, -0.1896, -0.551), (0.2615, -0.1747, -0.5947), (0.278, -0.1857, -0.6317), (0.2362, -0.1578, -0.6537), (0.2218, -0.2218, -0.5106), (0.2413, -0.2413, -0.551), (0.2224, -0.2224, -0.5947), (0.2364, -0.2364, -0.6317), (0.2008, -0.2008, -0.6537), (0.1743, -0.2609, -0.5106), (0.1896, -0.2838, -0.551), (0.1747, -0.2615, -0.5947), (0.1857, -0.278, -0.6317), (0.1578, -0.2362, -0.6537), (0.1201, -0.2898, -0.5106), (0.1306, -0.3153, -0.551), (0.1203, -0.2905, -0.5947), (0.1279, -0.3089, -0.6317), (0.1087, -0.2624, -0.6537), (0.06121, -0.3077, -0.5106), (0.06658, -0.3347, -0.551), (0.06135, -0.3084, -0.5947), (0.06522, -0.3279, -0.6317), (0.05541, -0.2786, -0.6537), (-2.014e-08, -0.3137, -0.5106), (-3.251e-08, -0.3413, -0.551), (-2.16e-08, -0.3145, -0.5947), (-2.884e-08, -0.3343, -0.6317), (-8.527e-09, -0.284, -0.6537), (-0.06121, -0.3077, -0.5106), (-0.06658, -0.3347, -0.551), (-0.06135, -0.3084, -0.5947), (-0.06523, -0.3279, -0.6317), (-0.05541, -0.2786, -0.6537), (-0.1201, -0.2898, -0.5106), (-0.1306, -0.3153, -0.551), (-0.1203, -0.2905, -0.5947), (-0.1279, -0.3089, -0.6317), (-0.1087, -0.2624, -0.6537), (-0.1743, -0.2609, -0.5106), (-0.1896, -0.2838, -0.551), (-0.1747, -0.2615, -0.5947), (-0.1857, -0.278, -0.6317), (-0.1578, -0.2362, -0.6537), (-0.2218, -0.2218, -0.5106), (-0.2413, -0.2413, -0.551), (-0.2224, -0.2224, -0.5947), (-0.2364, -0.2364, -0.6317), (-0.2008, -0.2008, -0.6537), (-0.2609, -0.1743, -0.5106), (-0.2838, -0.1896, -0.551), (-0.2615, -0.1747, -0.5947), (-0.278, -0.1857, -0.6317), (-0.2362, -0.1578, -0.6537), (-0.2898, -0.1201, -0.5106), (-0.3153, -0.1306, -0.551), (-0.2905, -0.1203, -0.5947), (-0.3089, -0.1279, -0.6317), (-0.2624, -0.1087, -0.6537), (-0.3077, -0.0612, -0.5106), (-0.3347, -0.06658, -0.551), (-0.3084, -0.06135, -0.5947), (-0.3279, -0.06522, -0.6317), (-0.2786, -0.05541, -0.6537), (-0.3137, 4.985e-07, -0.5106), (-0.3413, 5.16e-07, -0.551), (-0.3145, 4.995e-07, -0.5947), (-0.3343, 5.116e-07, -0.6317), (-0.284, 4.798e-07, -0.6537), (-0.3077, 0.06121, -0.5106), (-0.3347, 0.06658, -0.551), (-0.3084, 0.06135, -0.5947), (-0.3279, 0.06523, -0.6317), (-0.2786, 0.05541, -0.6537), (-0.2898, 0.1201, -0.5106), (-0.3153, 0.1306, -0.551), (-0.2905, 0.1203, -0.5947), (-0.3089, 0.1279, -0.6317), (-0.2624, 0.1087, -0.6537), (-0.2609, 0.1743, -0.5106), (-0.2838, 0.1896, -0.551), (-0.2615, 0.1747, -0.5947), (-0.278, 0.1857, -0.6317), (-0.2362, 0.1578, -0.6537), (-0.2218, 0.2218, -0.5106), (-0.2413, 0.2413, -0.551), (-0.2224, 0.2224, -0.5947), (-0.2364, 0.2364, -0.6317), (-0.2008, 0.2008, -0.6537), (-0.1743, 0.2609, -0.5106), (-0.1896, 0.2838, -0.551), (-0.1747, 0.2615, -0.5947), (-0.1857, 0.278, -0.6317), (-0.1578, 0.2362, -0.6537), (-0.1201, 0.2898, -0.5106), (-0.1306, 0.3153, -0.551), (-0.1203, 0.2905, -0.5947), (-0.1279, 0.3089, -0.6317), (-0.1087, 0.2624, -0.6537), (-0.0612, 0.3077, -0.5106), (-0.06658, 0.3347, -0.551), (-0.06135, 0.3084, -0.5947), (-0.06522, 0.3279, -0.6317), (-0.05541, 0.2786, -0.6537), (8.341e-08, 0.2975, -0.7229), (0.05804, 0.2918, -0.7229), (0.1138, 0.2749, -0.7229), (0.1653, 0.2474, -0.7229), (0.2104, 0.2104, -0.7229), (0.2474, 0.1653, -0.7229), (0.2749, 0.1138, -0.7229), (0.2918, 0.05804, -0.7229), (0.2975, 2.227e-07, -0.7229), (0.2918, -0.05804, -0.7229), (0.2749, -0.1138, -0.7229), (0.2474, -0.1653, -0.7229), (0.2104, -0.2104, -0.7229), (0.1653, -0.2474, -0.7229), (0.1138, -0.2749, -0.7229), (0.05804, -0.2918, -0.7229), (-1.353e-08, -0.2975, -0.7229), (-0.05804, -0.2918, -0.7229), (-0.1138, -0.2749, -0.7229), (-0.1653, -0.2474, -0.7229), (-0.2104, -0.2104, -0.7229), (-0.2474, -0.1653, -0.7229), (-0.2749, -0.1138, -0.7229), (-0.2918, -0.05804, -0.7229), (-0.2975, 4.875e-07, -0.7229), (-0.2918, 0.05804, -0.7229), (-0.2749, 0.1138, -0.7229), (-0.2474, 0.1653, -0.7229), (-0.2104, 0.2104, -0.7229), (-0.1653, 0.2474, -0.7229), (-0.1138, 0.2749, -0.7229), (-0.05804, 0.2918, -0.7229), (0.06322, 0.3178, -0.7632), (0.06278, 0.3156, -0.8255), (0.124, 0.2994, -0.7632), (0.1232, 0.2973, -0.8255), (0.18, 0.2694, -0.7632), (0.1788, 0.2676, -0.8255), (0.2291, 0.2291, -0.7632), (0.2276, 0.2276, -0.8255), (0.2694, 0.18, -0.7632), (0.2676, 0.1788, -0.8255), (0.2994, 0.124, -0.7632), (0.2973, 0.1232, -0.8255), (0.3178, 0.06322, -0.7632), (0.3156, 0.06278, -0.8255), (0.324, 2.155e-07, -0.7632), (0.3218, 2.157e-07, -0.8255), (0.3178, -0.06322, -0.7632), (0.3156, -0.06278, -0.8255), (0.2994, -0.124, -0.7632), (0.2973, -0.1231, -0.8255), (0.2694, -0.18, -0.7632), (0.2676, -0.1788, -0.8255), (0.2291, -0.2291, -0.7632), (0.2276, -0.2276, -0.8255), (0.18, -0.2694, -0.7632), (0.1788, -0.2676, -0.8255), (0.124, -0.2994, -0.7632), (0.1232, -0.2973, -0.8255), (0.06322, -0.3178, -0.7632), (0.06278, -0.3156, -0.8255), (-2.415e-08, -0.324, -0.7632), (-2.165e-08, -0.3218, -0.8255), (-0.06322, -0.3178, -0.7632), (-0.06278, -0.3156, -0.8255), (-0.124, -0.2994, -0.7632), (-0.1232, -0.2973, -0.8255), (-0.18, -0.2694, -0.7632), (-0.1788, -0.2676, -0.8255), (-0.2291, -0.2291, -0.7632), (-0.2276, -0.2276, -0.8255), (-0.2694, -0.18, -0.7632), (-0.2676, -0.1788, -0.8255), (-0.2994, -0.124, -0.7632), (-0.2973, -0.1231, -0.8255), (-0.3178, -0.06322, -0.7632), (-0.3156, -0.06278, -0.8255), (-0.324, 5.039e-07, -0.7632), (-0.3218, 5.022e-07, -0.8255), (-0.3178, 0.06322, -0.7632), (-0.3156, 0.06278, -0.8255), (-0.2994, 0.124, -0.7632), (-0.2973, 0.1232, -0.8255), (-0.2694, 0.18, -0.7632), (-0.2676, 0.1788, -0.8255), (-0.2291, 0.2291, -0.7632), (-0.2276, 0.2276, -0.8255), (-0.18, 0.2694, -0.7632), (-0.1788, 0.2676, -0.8255), (-0.124, 0.2994, -0.7632), (-0.1231, 0.2973, -0.8255), (-0.06322, 0.3178, -0.7632), (-0.06278, 0.3156, -0.8255), (8.321e-08, 0.3218, -0.8255), (8.143e-08, 0.324, -0.7632)], [], [(416, 1, 3, 417), (417, 3, 5, 418), (418, 5, 7, 419), (419, 7, 9, 420), (420, 9, 11, 421), (421, 11, 13, 422), (422, 13, 15, 423), (423, 15, 17, 424), (424, 17, 19, 425), (425, 19, 21, 426), (426, 21, 23, 427), (427, 23, 25, 428), (428, 25, 27, 429), (429, 27, 29, 430), (430, 29, 31, 431), (431, 31, 33, 432), (432, 33, 35, 433), (433, 35, 37, 434), (434, 37, 39, 435), (435, 39, 41, 436), (436, 41, 43, 437), (437, 43, 45, 438), (438, 45, 47, 439), (439, 47, 49, 440), (440, 49, 51, 441), (441, 51, 53, 442), (442, 53, 55, 443), (443, 55, 57, 444), (444, 57, 59, 445), (445, 59, 61, 446), (3, 1, 63, 61, 59, 57, 55, 53, 51, 49, 47, 45, 43, 41, 39, 37, 35, 33, 31, 29, 27, 25, 23, 21, 19, 17, 15, 13, 11, 9, 7, 5), (447, 63, 1, 416), (446, 61, 63, 447), (0, 2, 4, 6, 8, 10, 12, 14, 16, 18, 20, 22, 24, 26, 28, 30, 32, 34, 36, 38, 40, 42, 44, 46, 48, 50, 52, 54, 56, 58, 60, 62), (60, 249, 255, 62), (670, 248, 254, 671), (630, 247, 253, 635), (478, 246, 252, 479), (286, 245, 251, 287), (318, 244, 250, 319), (62, 255, 64, 0), (671, 254, 65, 640), (635, 253, 66, 484), (479, 252, 67, 448), (287, 251, 68, 256), (319, 250, 69, 288), (58, 243, 249, 60), (669, 242, 248, 670), (625, 241, 247, 630), (477, 240, 246, 478), (285, 239, 245, 286), (317, 238, 244, 318), (56, 237, 243, 58), (668, 236, 242, 669), (620, 235, 241, 625), (476, 234, 240, 477), (284, 233, 239, 285), (316, 232, 238, 317), (54, 231, 237, 56), (667, 230, 236, 668), (615, 229, 235, 620), (475, 228, 234, 476), (283, 227, 233, 284), (315, 226, 232, 316), (52, 225, 231, 54), (666, 224, 230, 667), (610, 223, 229, 615), (474, 222, 228, 475), (282, 221, 227, 283), (314, 220, 226, 315), (50, 219, 225, 52), (665, 218, 224, 666), (605, 217, 223, 610), (473, 216, 222, 474), (281, 215, 221, 282), (313, 214, 220, 314), (48, 213, 219, 50), (664, 212, 218, 665), (600, 211, 217, 605), (472, 210, 216, 473), (280, 209, 215, 281), (312, 208, 214, 313), (46, 207, 213, 48), (663, 206, 212, 664), (595, 205, 211, 600), (471, 204, 210, 472), (279, 203, 209, 280), (311, 202, 208, 312), (44, 201, 207, 46), (662, 200, 206, 663), (590, 199, 205, 595), (470, 198, 204, 471), (278, 197, 203, 279), (310, 196, 202, 311), (42, 195, 201, 44), (661, 194, 200, 662), (585, 193, 199, 590), (469, 192, 198, 470), (277, 191, 197, 278), (309, 190, 196, 310), (40, 189, 195, 42), (660, 188, 194, 661), (580, 187, 193, 585), (468, 186, 192, 469), (276, 185, 191, 277), (308, 184, 190, 309), (38, 183, 189, 40), (659, 182, 188, 660), (575, 181, 187, 580), (467, 180, 186, 468), (275, 179, 185, 276), (307, 178, 184, 308), (36, 177, 183, 38), (658, 176, 182, 659), (570, 175, 181, 575), (466, 174, 180, 467), (274, 173, 179, 275), (306, 172, 178, 307), (34, 171, 177, 36), (657, 170, 176, 658), (565, 169, 175, 570), (465, 168, 174, 466), (273, 167, 173, 274), (305, 166, 172, 306), (32, 165, 171, 34), (656, 164, 170, 657), (560, 163, 169, 565), (464, 162, 168, 465), (272, 161, 167, 273), (304, 160, 166, 305), (30, 159, 165, 32), (655, 158, 164, 656), (555, 157, 163, 560), (463, 156, 162, 464), (271, 155, 161, 272), (303, 154, 160, 304), (28, 153, 159, 30), (654, 152, 158, 655), (550, 151, 157, 555), (462, 150, 156, 463), (270, 149, 155, 271), (302, 148, 154, 303), (26, 147, 153, 28), (653, 146, 152, 654), (545, 145, 151, 550), (461, 144, 150, 462), (269, 143, 149, 270), (301, 142, 148, 302), (24, 141, 147, 26), (652, 140, 146, 653), (540, 139, 145, 545), (460, 138, 144, 461), (268, 137, 143, 269), (300, 136, 142, 301), (22, 135, 141, 24), (651, 134, 140, 652), (535, 133, 139, 540), (459, 132, 138, 460), (267, 131, 137, 268), (299, 130, 136, 300), (20, 129, 135, 22), (650, 128, 134, 651), (530, 127, 133, 535), (458, 126, 132, 459), (266, 125, 131, 267), (298, 124, 130, 299), (18, 123, 129, 20), (649, 122, 128, 650), (525, 121, 127, 530), (457, 120, 126, 458), (265, 119, 125, 266), (297, 118, 124, 298), (16, 117, 123, 18), (648, 116, 122, 649), (520, 115, 121, 525), (456, 114, 120, 457), (264, 113, 119, 265), (296, 112, 118, 297), (14, 111, 117, 16), (647, 110, 116, 648), (515, 109, 115, 520), (455, 108, 114, 456), (263, 107, 113, 264), (295, 106, 112, 296), (12, 105, 111, 14), (646, 104, 110, 647), (510, 103, 109, 515), (454, 102, 108, 455), (262, 101, 107, 263), (294, 100, 106, 295), (10, 99, 105, 12), (645, 98, 104, 646), (505, 97, 103, 510), (453, 96, 102, 454), (261, 95, 101, 262), (293, 94, 100, 294), (8, 93, 99, 10), (644, 92, 98, 645), (500, 91, 97, 505), (452, 90, 96, 453), (260, 89, 95, 261), (292, 88, 94, 293), (6, 87, 93, 8), (643, 86, 92, 644), (495, 85, 91, 500), (451, 84, 90, 452), (259, 83, 89, 260), (291, 82, 88, 292), (4, 81, 87, 6), (642, 80, 86, 643), (490, 79, 85, 495), (450, 78, 84, 451), (258, 77, 83, 259), (290, 76, 82, 291), (2, 75, 81, 4), (641, 74, 80, 642), (485, 73, 79, 490), (449, 72, 78, 450), (257, 71, 77, 258), (289, 70, 76, 290), (0, 64, 75, 2), (640, 65, 74, 641), (484, 66, 73, 485), (448, 67, 72, 449), (256, 68, 71, 257), (288, 69, 70, 289), (67, 256, 257, 72), (72, 257, 258, 78), (78, 258, 259, 84), (84, 259, 260, 90), (90, 260, 261, 96), (96, 261, 262, 102), (102, 262, 263, 108), (108, 263, 264, 114), (114, 264, 265, 120), (120, 265, 266, 126), (126, 266, 267, 132), (132, 267, 268, 138), (138, 268, 269, 144), (144, 269, 270, 150), (150, 270, 271, 156), (156, 271, 272, 162), (162, 272, 273, 168), (168, 273, 274, 174), (174, 274, 275, 180), (180, 275, 276, 186), (186, 276, 277, 192), (192, 277, 278, 198), (198, 278, 279, 204), (204, 279, 280, 210), (210, 280, 281, 216), (216, 281, 282, 222), (222, 282, 283, 228), (228, 283, 284, 234), (234, 284, 285, 240), (240, 285, 286, 246), (252, 287, 256, 67), (246, 286, 287, 252), (68, 288, 289, 71), (71, 289, 290, 77), (77, 290, 291, 83), (83, 291, 292, 89), (89, 292, 293, 95), (95, 293, 294, 101), (101, 294, 295, 107), (107, 295, 296, 113), (113, 296, 297, 119), (119, 297, 298, 125), (125, 298, 299, 131), (131, 299, 300, 137), (137, 300, 301, 143), (143, 301, 302, 149), (149, 302, 303, 155), (155, 303, 304, 161), (161, 304, 305, 167), (167, 305, 306, 173), (173, 306, 307, 179), (179, 307, 308, 185), (185, 308, 309, 191), (191, 309, 310, 197), (197, 310, 311, 203), (203, 311, 312, 209), (209, 312, 313, 215), (215, 313, 314, 221), (221, 314, 315, 227), (227, 315, 316, 233), (233, 316, 317, 239), (239, 317, 318, 245), (251, 319, 288, 68), (245, 318, 319, 251), (381, 350, 351, 382), (382, 351, 320, 383), (380, 349, 350, 381), (379, 348, 349, 380), (378, 347, 348, 379), (377, 346, 347, 378), (376, 345, 346, 377), (375, 344, 345, 376), (374, 343, 344, 375), (373, 342, 343, 374), (372, 341, 342, 373), (371, 340, 341, 372), (370, 339, 340, 371), (369, 338, 339, 370), (368, 337, 338, 369), (367, 336, 337, 368), (366, 335, 336, 367), (365, 334, 335, 366), (364, 333, 334, 365), (363, 332, 333, 364), (362, 331, 332, 363), (361, 330, 331, 362), (360, 329, 330, 361), (359, 328, 329, 360), (358, 327, 328, 359), (357, 326, 327, 358), (356, 325, 326, 357), (355, 324, 325, 356), (354, 323, 324, 355), (353, 322, 323, 354), (352, 321, 322, 353), (383, 320, 321, 352), (69, 383, 352, 70), (70, 352, 353, 76), (76, 353, 354, 82), (82, 354, 355, 88), (88, 355, 356, 94), (94, 356, 357, 100), (100, 357, 358, 106), (106, 358, 359, 112), (112, 359, 360, 118), (118, 360, 361, 124), (124, 361, 362, 130), (130, 362, 363, 136), (136, 363, 364, 142), (142, 364, 365, 148), (148, 365, 366, 154), (154, 366, 367, 160), (160, 367, 368, 166), (166, 368, 369, 172), (172, 369, 370, 178), (178, 370, 371, 184), (184, 371, 372, 190), (190, 372, 373, 196), (196, 373, 374, 202), (202, 374, 375, 208), (208, 375, 376, 214), (214, 376, 377, 220), (220, 377, 378, 226), (226, 378, 379, 232), (232, 379, 380, 238), (238, 380, 381, 244), (250, 382, 383, 69), (244, 381, 382, 250), (350, 414, 415, 351), (351, 415, 384, 320), (349, 413, 414, 350), (348, 412, 413, 349), (347, 411, 412, 348), (346, 410, 411, 347), (345, 409, 410, 346), (344, 408, 409, 345), (343, 407, 408, 344), (342, 406, 407, 343), (341, 405, 406, 342), (340, 404, 405, 341), (339, 403, 404, 340), (338, 402, 403, 339), (337, 401, 402, 338), (336, 400, 401, 337), (335, 399, 400, 336), (334, 398, 399, 335), (333, 397, 398, 334), (332, 396, 397, 333), (331, 395, 396, 332), (330, 394, 395, 331), (329, 393, 394, 330), (328, 392, 393, 329), (327, 391, 392, 328), (326, 390, 391, 327), (325, 389, 390, 326), (324, 388, 389, 325), (323, 387, 388, 324), (322, 386, 387, 323), (321, 385, 386, 322), (320, 384, 385, 321), (414, 446, 447, 415), (415, 447, 416, 384), (413, 445, 446, 414), (412, 444, 445, 413), (411, 443, 444, 412), (410, 442, 443, 411), (409, 441, 442, 410), (408, 440, 441, 409), (407, 439, 440, 408), (406, 438, 439, 407), (405, 437, 438, 406), (404, 436, 437, 405), (403, 435, 436, 404), (402, 434, 435, 403), (401, 433, 434, 402), (400, 432, 433, 401), (399, 431, 432, 400), (398, 430, 431, 399), (397, 429, 430, 398), (396, 428, 429, 397), (395, 427, 428, 396), (394, 426, 427, 395), (393, 425, 426, 394), (392, 424, 425, 393), (391, 423, 424, 392), (390, 422, 423, 391), (389, 421, 422, 390), (388, 420, 421, 389), (387, 419, 420, 388), (386, 418, 419, 387), (385, 417, 418, 386), (384, 416, 417, 385), (66, 448, 449, 73), (73, 449, 450, 79), (79, 450, 451, 85), (85, 451, 452, 91), (91, 452, 453, 97), (97, 453, 454, 103), (103, 454, 455, 109), (109, 455, 456, 115), (115, 456, 457, 121), (121, 457, 458, 127), (127, 458, 459, 133), (133, 459, 460, 139), (139, 460, 461, 145), (145, 461, 462, 151), (151, 462, 463, 157), (157, 463, 464, 163), (163, 464, 465, 169), (169, 465, 466, 175), (175, 466, 467, 181), (181, 467, 468, 187), (187, 468, 469, 193), (193, 469, 470, 199), (199, 470, 471, 205), (205, 471, 472, 211), (211, 472, 473, 217), (217, 473, 474, 223), (223, 474, 475, 229), (229, 475, 476, 235), (235, 476, 477, 241), (241, 477, 478, 247), (253, 479, 448, 66), (247, 478, 479, 253), (65, 480, 489, 74), (480, 481, 488, 489), (481, 482, 487, 488), (482, 483, 486, 487), (483, 484, 485, 486), (74, 489, 494, 80), (489, 488, 493, 494), (488, 487, 492, 493), (487, 486, 491, 492), (486, 485, 490, 491), (80, 494, 499, 86), (494, 493, 498, 499), (493, 492, 497, 498), (492, 491, 496, 497), (491, 490, 495, 496), (86, 499, 504, 92), (499, 498, 503, 504), (498, 497, 502, 503), (497, 496, 501, 502), (496, 495, 500, 501), (92, 504, 509, 98), (504, 503, 508, 509), (503, 502, 507, 508), (502, 501, 506, 507), (501, 500, 505, 506), (98, 509, 514, 104), (509, 508, 513, 514), (508, 507, 512, 513), (507, 506, 511, 512), (506, 505, 510, 511), (104, 514, 519, 110), (514, 513, 518, 519), (513, 512, 517, 518), (512, 511, 516, 517), (511, 510, 515, 516), (110, 519, 524, 116), (519, 518, 523, 524), (518, 517, 522, 523), (517, 516, 521, 522), (516, 515, 520, 521), (116, 524, 529, 122), (524, 523, 528, 529), (523, 522, 527, 528), (522, 521, 526, 527), (521, 520, 525, 526), (122, 529, 534, 128), (529, 528, 533, 534), (528, 527, 532, 533), (527, 526, 531, 532), (526, 525, 530, 531), (128, 534, 539, 134), (534, 533, 538, 539), (533, 532, 537, 538), (532, 531, 536, 537), (531, 530, 535, 536), (134, 539, 544, 140), (539, 538, 543, 544), (538, 537, 542, 543), (537, 536, 541, 542), (536, 535, 540, 541), (140, 544, 549, 146), (544, 543, 548, 549), (543, 542, 547, 548), (542, 541, 546, 547), (541, 540, 545, 546), (146, 549, 554, 152), (549, 548, 553, 554), (548, 547, 552, 553), (547, 546, 551, 552), (546, 545, 550, 551), (152, 554, 559, 158), (554, 553, 558, 559), (553, 552, 557, 558), (552, 551, 556, 557), (551, 550, 555, 556), (158, 559, 564, 164), (559, 558, 563, 564), (558, 557, 562, 563), (557, 556, 561, 562), (556, 555, 560, 561), (164, 564, 569, 170), (564, 563, 568, 569), (563, 562, 567, 568), (562, 561, 566, 567), (561, 560, 565, 566), (170, 569, 574, 176), (569, 568, 573, 574), (568, 567, 572, 573), (567, 566, 571, 572), (566, 565, 570, 571), (176, 574, 579, 182), (574, 573, 578, 579), (573, 572, 577, 578), (572, 571, 576, 577), (571, 570, 575, 576), (182, 579, 584, 188), (579, 578, 583, 584), (578, 577, 582, 583), (577, 576, 581, 582), (576, 575, 580, 581), (188, 584, 589, 194), (584, 583, 588, 589), (583, 582, 587, 588), (582, 581, 586, 587), (581, 580, 585, 586), (194, 589, 594, 200), (589, 588, 593, 594), (588, 587, 592, 593), (587, 586, 591, 592), (586, 585, 590, 591), (200, 594, 599, 206), (594, 593, 598, 599), (593, 592, 597, 598), (592, 591, 596, 597), (591, 590, 595, 596), (206, 599, 604, 212), (599, 598, 603, 604), (598, 597, 602, 603), (597, 596, 601, 602), (596, 595, 600, 601), (212, 604, 609, 218), (604, 603, 608, 609), (603, 602, 607, 608), (602, 601, 606, 607), (601, 600, 605, 606), (218, 609, 614, 224), (609, 608, 613, 614), (608, 607, 612, 613), (607, 606, 611, 612), (606, 605, 610, 611), (224, 614, 619, 230), (614, 613, 618, 619), (613, 612, 617, 618), (612, 611, 616, 617), (611, 610, 615, 616), (230, 619, 624, 236), (619, 618, 623, 624), (618, 617, 622, 623), (617, 616, 621, 622), (616, 615, 620, 621), (236, 624, 629, 242), (624, 623, 628, 629), (623, 622, 627, 628), (622, 621, 626, 627), (621, 620, 625, 626), (242, 629, 634, 248), (629, 628, 633, 634), (628, 627, 632, 633), (627, 626, 631, 632), (626, 625, 630, 631), (254, 639, 480, 65), (639, 638, 481, 480), (638, 637, 482, 481), (637, 636, 483, 482), (636, 635, 484, 483), (248, 634, 639, 254), (634, 633, 638, 639), (633, 632, 637, 638), (632, 631, 636, 637), (631, 630, 635, 636), (489, 480, 639, 634, 629, 624, 619, 614, 609, 604, 599, 594, 589, 584, 579, 574, 569, 564, 559, 554, 549, 544, 539, 534, 529, 524, 519, 514, 509, 504, 499, 494), (735, 640, 641, 672), (672, 641, 642, 674), (674, 642, 643, 676), (676, 643, 644, 678), (678, 644, 645, 680), (680, 645, 646, 682), (682, 646, 647, 684), (684, 647, 648, 686), (686, 648, 649, 688), (688, 649, 650, 690), (690, 650, 651, 692), (692, 651, 652, 694), (694, 652, 653, 696), (696, 653, 654, 698), (698, 654, 655, 700), (700, 655, 656, 702), (702, 656, 657, 704), (704, 657, 658, 706), (706, 658, 659, 708), (708, 659, 660, 710), (710, 660, 661, 712), (712, 661, 662, 714), (714, 662, 663, 716), (716, 663, 664, 718), (718, 664, 665, 720), (720, 665, 666, 722), (722, 666, 667, 724), (724, 667, 668, 726), (726, 668, 669, 728), (728, 669, 670, 730), (732, 671, 640, 735), (730, 670, 671, 732), (249, 731, 733, 255), (731, 730, 732, 733), (255, 733, 734, 64), (733, 732, 735, 734), (243, 729, 731, 249), (729, 728, 730, 731), (237, 727, 729, 243), (727, 726, 728, 729), (231, 725, 727, 237), (725, 724, 726, 727), (225, 723, 725, 231), (723, 722, 724, 725), (219, 721, 723, 225), (721, 720, 722, 723), (213, 719, 721, 219), (719, 718, 720, 721), (207, 717, 719, 213), (717, 716, 718, 719), (201, 715, 717, 207), (715, 714, 716, 717), (195, 713, 715, 201), (713, 712, 714, 715), (189, 711, 713, 195), (711, 710, 712, 713), (183, 709, 711, 189), (709, 708, 710, 711), (177, 707, 709, 183), (707, 706, 708, 709), (171, 705, 707, 177), (705, 704, 706, 707), (165, 703, 705, 171), (703, 702, 704, 705), (159, 701, 703, 165), (701, 700, 702, 703), (153, 699, 701, 159), (699, 698, 700, 701), (147, 697, 699, 153), (697, 696, 698, 699), (141, 695, 697, 147), (695, 694, 696, 697), (135, 693, 695, 141), (693, 692, 694, 695), (129, 691, 693, 135), (691, 690, 692, 693), (123, 689, 691, 129), (689, 688, 690, 691), (117, 687, 689, 123), (687, 686, 688, 689), (111, 685, 687, 117), (685, 684, 686, 687), (105, 683, 685, 111), (683, 682, 684, 685), (99, 681, 683, 105), (681, 680, 682, 683), (93, 679, 681, 99), (679, 678, 680, 681), (87, 677, 679, 93), (677, 676, 678, 679), (81, 675, 677, 87), (675, 674, 676, 677), (75, 673, 675, 81), (673, 672, 674, 675), (64, 734, 673, 75), (734, 735, 672, 673), (484, 635, 630, 625, 620, 615, 610, 605, 600, 595, 590, 585, 580, 575, 570, 565, 560, 555, 550, 545, 540, 535, 530, 525, 520, 515, 510, 505, 500, 495, 490, 485)])
me_cylinder.polygons.foreach_set('use_smooth', [1, 1, 1, 1, 1, 1, 1, 1, 1, 1, 1, 1, 1, 1, 1, 1, 1, 1, 1, 1, 1, 1, 1, 1, 1, 1, 1, 1, 1, 1, 1, 1, 1, 1, 1, 1, 1, 1, 1, 1, 1, 1, 1, 1, 1, 1, 1, 1, 1, 1, 1, 1, 1, 1, 1, 1, 1, 1, 1, 1, 1, 1, 1, 1, 1, 1, 1, 1, 1, 1, 1, 1, 1, 1, 1, 1, 1, 1, 1, 1, 1, 1, 1, 1, 1, 1, 1, 1, 1, 1, 1, 1, 1, 1, 1, 1, 1, 1, 1, 1, 1, 1, 1, 1, 1, 1, 1, 1, 1, 1, 1, 1, 1, 1, 1, 1, 1, 1, 1, 1, 1, 1, 1, 1, 1, 1, 1, 1, 1, 1, 1, 1, 1, 1, 1, 1, 1, 1, 1, 1, 1, 1, 1, 1, 1, 1, 1, 1, 1, 1, 1, 1, 1, 1, 1, 1, 1, 1, 1, 1, 1, 1, 1, 1, 1, 1, 1, 1, 1, 1, 1, 1, 1, 1, 1, 1, 1, 1, 1, 1, 1, 1, 1, 1, 1, 1, 1, 1, 1, 1, 1, 1, 1, 1, 1, 1, 1, 1, 1, 1, 1, 1, 1, 1, 1, 1, 1, 1, 1, 1, 1, 1, 1, 1, 1, 1, 1, 1, 1, 1, 1, 1, 1, 1, 1, 1, 1, 1, 1, 1, 1, 1, 1, 1, 1, 1, 1, 1, 1, 1, 1, 1, 1, 1, 1, 1, 1, 1, 1, 1, 1, 1, 1, 1, 1, 1, 1, 1, 1, 1, 1, 1, 1, 1, 1, 1, 1, 1, 1, 1, 1, 1, 1, 1, 1, 1, 1, 1, 1, 1, 1, 1, 1, 1, 1, 1, 1, 1, 1, 1, 1, 1, 1, 1, 1, 1, 1, 1, 1, 1, 1, 1, 1, 1, 1, 1, 1, 1, 1, 1, 1, 1, 1, 1, 1, 1, 1, 1, 1, 1, 1, 1, 1, 1, 1, 1, 1, 1, 1, 1, 1, 1, 1, 1, 1, 1, 1, 1, 1, 1, 1, 1, 1, 1, 1, 1, 1, 1, 1, 1, 1, 1, 1, 1, 1, 1, 1, 1, 1, 1, 1, 1, 1, 1, 1, 1, 1, 1, 1, 1, 1, 1, 1, 1, 1, 1, 1, 1, 1, 1, 1, 1, 1, 1, 1, 1, 1, 1, 1, 1, 1, 1, 1, 1, 1, 1, 1, 1, 1, 1, 1, 1, 1, 1, 1, 1, 1, 1, 1, 1, 1, 1, 1, 1, 1, 1, 1, 1, 1, 1, 1, 1, 1, 1, 1, 1, 1, 1, 1, 1, 1, 1, 1, 1, 1, 1, 1, 1, 1, 1, 1, 1, 1, 1, 1, 1, 1, 1, 1, 1, 1, 1, 1, 1, 1, 1, 1, 1, 1, 1, 1, 1, 1, 1, 1, 1, 1, 1, 1, 1, 1, 1, 1, 1, 1, 1, 1, 1, 1, 1, 1, 1, 1, 1, 1, 1, 1, 1, 1, 1, 1, 1, 1, 1, 1, 1, 1, 1, 1, 1, 1, 1, 1, 1, 1, 1, 1, 1, 1, 1, 1, 1, 1, 1, 1, 1, 1, 1, 1, 1, 1, 1, 1, 1, 1, 1, 1, 1, 1, 1, 1, 1, 1, 1, 1, 1, 1, 1, 1, 1, 1, 1, 1, 1, 1, 1, 1, 1, 1, 1, 1, 1, 1, 1, 1, 1, 1, 1, 1, 1, 1, 1, 1, 1, 1, 1, 1, 1, 1, 1, 1, 1, 1, 1, 1, 1, 1, 1, 1, 1, 1, 1, 1, 1, 1, 1, 1, 1, 1, 1, 1, 1, 1, 1, 1, 1, 1, 1, 1, 1, 1, 1, 1, 1, 1, 1, 1, 1, 1, 1, 1, 1, 1, 1, 1, 1, 1, 1, 1, 1, 1, 1, 1, 1, 1, 1, 1, 1, 1, 1, 1, 1, 1, 1, 1, 1, 1, 1, 1, 1, 1, 1, 1, 1, 1, 1, 1, 1, 1, 1, 1, 1, 1, 1, 1, 1, 1, 1, 1, 1, 1, 1, 1, 1, 1, 1, 1, 1, 1, 1, 1, 1, 1, 1, 1, 1, 1, 1, 1, 1, 1, 1, 1, 1, 1, 1, 1, 1, 1, 1, 1, 1, 1, 1, 1, 1, 1, 1, 1, 1, 1, 1, 1, 1, 1, 1, 1, 0])
me_cylinder.polygons.foreach_set('material_index', [0, 0, 0, 0, 0, 0, 0, 0, 0, 0, 0, 0, 0, 0, 0, 0, 0, 0, 0, 0, 0, 0, 0, 0, 0, 0, 0, 0, 0, 0, 0, 0, 0, 1, 1, 1, 1, 0, 0, 0, 1, 1, 1, 0, 0, 0, 1, 1, 1, 0, 0, 0, 1, 1, 1, 0, 0, 0, 1, 1, 1, 0, 0, 0, 1, 1, 1, 0, 0, 0, 1, 1, 1, 0, 0, 0, 1, 1, 1, 0, 0, 0, 1, 1, 1, 0, 0, 0, 1, 1, 1, 0, 0, 0, 1, 1, 1, 0, 0, 0, 1, 1, 1, 0, 0, 0, 1, 1, 1, 0, 0, 0, 1, 1, 1, 0, 0, 0, 1, 1, 1, 0, 0, 0, 1, 1, 1, 0, 0, 0, 1, 1, 1, 0, 0, 0, 1, 1, 1, 0, 0, 0, 1, 1, 1, 0, 0, 0, 1, 1, 1, 0, 0, 0, 1, 1, 1, 0, 0, 0, 1, 1, 1, 0, 0, 0, 1, 1, 1, 0, 0, 0, 1, 1, 1, 0, 0, 0, 1, 1, 1, 0, 0, 0, 1, 1, 1, 0, 0, 0, 1, 1, 1, 0, 0, 0, 1, 1, 1, 0, 0, 0, 1, 1, 1, 0, 0, 0, 1, 1, 1, 0, 0, 0, 1, 1, 1, 0, 0, 0, 1, 1, 1, 0, 0, 0, 0, 0, 0, 0, 0, 0, 0, 0, 0, 0, 0, 0, 0, 0, 0, 0, 0, 0, 0, 0, 0, 0, 0, 0, 0, 0, 0, 0, 0, 0, 0, 0, 0, 0, 0, 0, 0, 0, 0, 0, 0, 0, 0, 0, 0, 0, 0, 0, 0, 0, 0, 0, 0, 0, 0, 0, 0, 0, 0, 0, 0, 0, 0, 0, 0, 0, 0, 0, 0, 0, 0, 0, 0, 0, 0, 0, 0, 0, 0, 0, 0, 0, 0, 0, 0, 0, 0, 0, 0, 0, 0, 0, 0, 0, 0, 0, 0, 0, 0, 0, 0, 0, 0, 0, 0, 0, 0, 0, 0, 0, 0, 0, 0, 0, 0, 0, 0, 0, 0, 0, 0, 0, 0, 0, 0, 0, 0, 0, 0, 0, 0, 0, 0, 0, 0, 0, 0, 0, 0, 0, 0, 0, 0, 0, 0, 0, 0, 0, 0, 0, 0, 0, 0, 0, 0, 0, 0, 0, 0, 0, 0, 0, 0, 0, 0, 0, 0, 0, 0, 0, 0, 0, 0, 0, 0, 0, 0, 0, 0, 0, 0, 0, 0, 0, 0, 0, 0, 0, 0, 0, 0, 0, 0, 0, 0, 0, 0, 0, 0, 0, 0, 0, 0, 0, 0, 0, 0, 0, 0, 0, 0, 0, 0, 0, 0, 0, 0, 0, 0, 0, 0, 0, 0, 0, 1, 1, 1, 1, 1, 1, 1, 1, 1, 1, 1, 1, 1, 1, 1, 1, 1, 1, 1, 1, 1, 1, 1, 1, 1, 1, 1, 1, 1, 1, 1, 1, 1, 1, 1, 1, 1, 1, 1, 1, 1, 1, 1, 1, 1, 1, 1, 1, 1, 1, 1, 1, 1, 1, 1, 1, 1, 1, 1, 1, 1, 1, 1, 1, 1, 1, 1, 1, 1, 1, 1, 1, 1, 1, 1, 1, 1, 1, 1, 1, 1, 1, 1, 1, 1, 1, 1, 1, 1, 1, 1, 1, 1, 1, 1, 1, 1, 1, 1, 1, 1, 1, 1, 1, 1, 1, 1, 1, 1, 1, 1, 1, 1, 1, 1, 1, 1, 1, 1, 1, 1, 1, 1, 1, 1, 1, 1, 1, 1, 1, 1, 1, 1, 1, 1, 1, 1, 1, 1, 1, 1, 1, 1, 1, 1, 1, 1, 1, 1, 1, 1, 1, 1, 1, 1, 1, 1, 1, 1, 1, 1, 1, 1, 1, 1, 1, 1, 1, 1, 1, 1, 1, 1, 1, 1, 1, 1, 1, 1, 1, 1, 1, 1, 1, 1, 1, 1, 1, 1, 1, 1, 1, 1, 1, 1, 1, 1, 1, 1, 1, 1, 1, 1, 1, 1, 1, 1, 1, 1, 1, 1, 1, 1, 1, 1, 1, 1, 1, 1, 1, 1, 1, 1, 1, 1, 1, 1, 1, 1, 1, 1, 1, 1, 1, 1, 1, 1, 1, 1, 1, 1, 1, 1, 1, 1, 1, 1, 1, 1, 1, 1, 1, 1, 1, 1, 1, 1, 1])
me_cylinder.materials.append(mat_material)
me_cylinder.materials.append(mat_material_001)
me_cylinder.use_remesh_preserve_volume = False
me_cylinder.use_remesh_preserve_attributes = False
me_cylinder.use_mirror_vertex_groups = False
me_cylinder.update()

# ---- objects
ob_hemi = bpy.data.objects.new('Hemi', light_hemi)
ob_cylinder_001 = bpy.data.objects.new('Cylinder.001', me_cylinder_001)
ob_cylinder = bpy.data.objects.new('Cylinder', me_cylinder)
ob_lamp = bpy.data.objects.new('Lamp', light_lamp)
ob_camera = bpy.data.objects.new('Camera', cam_camera)

# ---- transforms, parenting, visibility, modifiers, constraints
ob_hemi.location = (14.46, 9.741, -5.346)
ob_hemi.lineart.crease_threshold = 0.0
ob_cylinder_001.location = (-0.009988, 0.0, 0.1673)
ob_cylinder_001.scale = (0.4851, 0.03983, 0.991)
ob_cylinder_001.lineart.crease_threshold = 0.0
ob_cylinder.location = (-0.05706, 2.225e-07, -1.712)
ob_cylinder.scale = (10.67, 10.67, 13.7)
ob_cylinder.lineart.crease_threshold = 0.0
ob_lamp.location = (-0.04796, 0.06718, 2.504)
ob_lamp.rotation_euler = (0.6503, 0.05522, 1.866)
ob_lamp.lock_rotations_4d = False
ob_lamp.empty_display_type = 'ARROWS'
ob_lamp.color = (0.0, 0.0, 0.0, 0.0)
ob_lamp.lineart.crease_threshold = 0.0
ob_camera.location = (7.481, -6.508, 5.344)
ob_camera.rotation_euler = (1.109, 0.01082, 0.8149)
ob_camera.lock_rotations_4d = False
ob_camera.empty_display_type = 'ARROWS'
ob_camera.color = (0.0, 0.0, 0.0, 0.0)
ob_camera.display_type = 'WIRE'
ob_camera.lineart.crease_threshold = 0.0

# ---- collection membership
col_collection_1.objects.link(ob_hemi)
col_collection_1.objects.link(ob_cylinder_001)
col_collection_1.objects.link(ob_cylinder)
col_collection_1.objects.link(ob_lamp)
col_collection_1.objects.link(ob_camera)

# ---- scene / render settings (as saved in the file)
scene.camera = ob_camera
scene.frame_start = 1; scene.frame_end = 250; scene.frame_set(1)
scene.render.engine = 'BLENDER_EEVEE_NEXT'
scene.render.resolution_percentage = 50
scene.render.dither_intensity = 0.0
scene.cycles.use_denoising = False
scene.cycles.samples = 10
scene.cycles.sampling_pattern = 'TABULATED_SOBOL'
scene.cycles.light_sampling_threshold = 0.0
scene.cycles.use_adaptive_sampling = False
scene.cycles.use_light_tree = False
scene.cycles.blur_glossy = 0.0
scene.cycles.pixel_filter_type = 'GAUSSIAN'
scene.cycles.sample_clamp_indirect = 0.0
scene.view_settings.view_transform = 'Standard'
bpy.context.view_layer.update()
